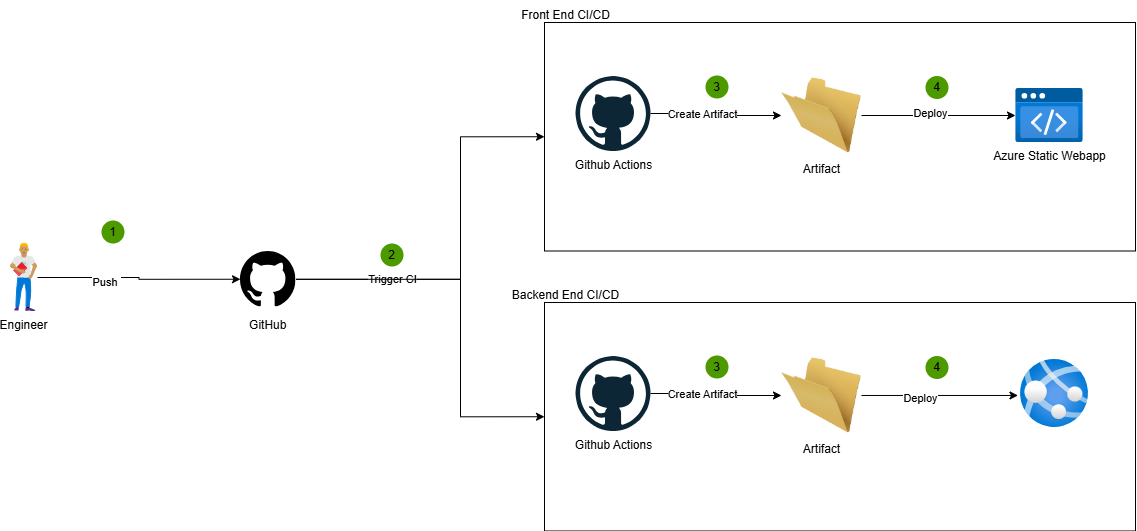

The diagram above was exported from draw.io. Its source (the exported page's mxGraphModel, read from the mxfile embedded in the PNG):
<mxGraphModel dx="2253" dy="1954" grid="1" gridSize="10" guides="1" tooltips="1" connect="1" arrows="1" fold="1" page="1" pageScale="1" pageWidth="827" pageHeight="1169" math="0" shadow="0">
  <root>
    <mxCell id="0" />
    <mxCell id="1" parent="0" />
    <mxCell id="iH1DfiRrB-YtXp9Mqeux-46" value="" style="group" vertex="1" connectable="0" parent="1">
      <mxGeometry x="-590" y="-960" width="1125" height="530.5" as="geometry" />
    </mxCell>
    <mxCell id="iH1DfiRrB-YtXp9Mqeux-11" style="edgeStyle=orthogonalEdgeStyle;rounded=0;orthogonalLoop=1;jettySize=auto;html=1;entryX=0;entryY=0.5;entryDx=0;entryDy=0;" edge="1" parent="iH1DfiRrB-YtXp9Mqeux-46" source="AcxdMaKK0mU5kZiv2lnr-31" target="iH1DfiRrB-YtXp9Mqeux-14">
      <mxGeometry relative="1" as="geometry">
        <Array as="points">
          <mxPoint x="450" y="279" />
          <mxPoint x="450" y="136" />
        </Array>
      </mxGeometry>
    </mxCell>
    <mxCell id="iH1DfiRrB-YtXp9Mqeux-13" value="Trigger CI" style="edgeLabel;html=1;align=center;verticalAlign=middle;resizable=0;points=[];" vertex="1" connectable="0" parent="iH1DfiRrB-YtXp9Mqeux-11">
      <mxGeometry x="-0.228" y="2" relative="1" as="geometry">
        <mxPoint x="-55" y="2" as="offset" />
      </mxGeometry>
    </mxCell>
    <mxCell id="iH1DfiRrB-YtXp9Mqeux-37" style="edgeStyle=orthogonalEdgeStyle;rounded=0;orthogonalLoop=1;jettySize=auto;html=1;entryX=0;entryY=0.5;entryDx=0;entryDy=0;" edge="1" parent="iH1DfiRrB-YtXp9Mqeux-46" source="AcxdMaKK0mU5kZiv2lnr-31" target="iH1DfiRrB-YtXp9Mqeux-27">
      <mxGeometry relative="1" as="geometry">
        <Array as="points">
          <mxPoint x="450" y="279" />
          <mxPoint x="450" y="416" />
        </Array>
      </mxGeometry>
    </mxCell>
    <mxCell id="AcxdMaKK0mU5kZiv2lnr-31" value="GitHub" style="shape=image;verticalLabelPosition=bottom;labelBackgroundColor=#ffffff;verticalAlign=top;aspect=fixed;imageAspect=0;image=data:image/svg+xml,(base64 omitted: 3116 chars);spacingTop=4;" parent="iH1DfiRrB-YtXp9Mqeux-46" vertex="1">
      <mxGeometry x="230" y="251" width="55.5" height="55.5" as="geometry" />
    </mxCell>
    <mxCell id="iH1DfiRrB-YtXp9Mqeux-4" style="edgeStyle=orthogonalEdgeStyle;rounded=0;orthogonalLoop=1;jettySize=auto;html=1;entryX=0;entryY=0.5;entryDx=0;entryDy=0;" edge="1" parent="iH1DfiRrB-YtXp9Mqeux-46" source="iH1DfiRrB-YtXp9Mqeux-1" target="AcxdMaKK0mU5kZiv2lnr-31">
      <mxGeometry relative="1" as="geometry" />
    </mxCell>
    <mxCell id="iH1DfiRrB-YtXp9Mqeux-7" value="Push&amp;nbsp;" style="edgeLabel;html=1;align=center;verticalAlign=middle;resizable=0;points=[];" vertex="1" connectable="0" parent="iH1DfiRrB-YtXp9Mqeux-4">
      <mxGeometry x="-0.3498" y="-4" relative="1" as="geometry">
        <mxPoint x="1" as="offset" />
      </mxGeometry>
    </mxCell>
    <mxCell id="iH1DfiRrB-YtXp9Mqeux-1" value="Engineer" style="shape=image;verticalLabelPosition=bottom;labelBackgroundColor=none;verticalAlign=top;aspect=fixed;imageAspect=0;image=data:image/svg+xml,(base64 omitted: 27232 chars);" vertex="1" parent="iH1DfiRrB-YtXp9Mqeux-46">
      <mxGeometry y="243" width="27" height="68" as="geometry" />
    </mxCell>
    <mxCell id="iH1DfiRrB-YtXp9Mqeux-3" value="1" style="ellipse;whiteSpace=wrap;html=1;aspect=fixed;fillColor=#4D9900;strokeColor=none;labelBackgroundColor=none;" vertex="1" parent="iH1DfiRrB-YtXp9Mqeux-46">
      <mxGeometry x="91" y="220" width="23" height="23" as="geometry" />
    </mxCell>
    <mxCell id="iH1DfiRrB-YtXp9Mqeux-9" value="2" style="ellipse;whiteSpace=wrap;html=1;aspect=fixed;fillColor=#4D9900;strokeColor=none;labelBackgroundColor=none;" vertex="1" parent="iH1DfiRrB-YtXp9Mqeux-46">
      <mxGeometry x="370" y="243" width="23" height="23" as="geometry" />
    </mxCell>
    <mxCell id="iH1DfiRrB-YtXp9Mqeux-27" value="" style="rounded=0;whiteSpace=wrap;html=1;" vertex="1" parent="iH1DfiRrB-YtXp9Mqeux-46">
      <mxGeometry x="534" y="302" width="591" height="228.5" as="geometry" />
    </mxCell>
    <mxCell id="iH1DfiRrB-YtXp9Mqeux-28" style="edgeStyle=orthogonalEdgeStyle;rounded=0;orthogonalLoop=1;jettySize=auto;html=1;entryX=0;entryY=0.5;entryDx=0;entryDy=0;" edge="1" parent="iH1DfiRrB-YtXp9Mqeux-46" source="iH1DfiRrB-YtXp9Mqeux-30" target="iH1DfiRrB-YtXp9Mqeux-33">
      <mxGeometry relative="1" as="geometry" />
    </mxCell>
    <mxCell id="iH1DfiRrB-YtXp9Mqeux-29" value="Create Artifact" style="edgeLabel;html=1;align=center;verticalAlign=middle;resizable=0;points=[];" vertex="1" connectable="0" parent="iH1DfiRrB-YtXp9Mqeux-28">
      <mxGeometry x="-0.2373" relative="1" as="geometry">
        <mxPoint as="offset" />
      </mxGeometry>
    </mxCell>
    <mxCell id="iH1DfiRrB-YtXp9Mqeux-30" value="Github Actions" style="dashed=0;outlineConnect=0;html=1;align=center;labelPosition=center;verticalLabelPosition=bottom;verticalAlign=top;shape=mxgraph.weblogos.github" vertex="1" parent="iH1DfiRrB-YtXp9Mqeux-46">
      <mxGeometry x="565" y="355.5" width="75" height="75" as="geometry" />
    </mxCell>
    <mxCell id="iH1DfiRrB-YtXp9Mqeux-31" value="Backend End CI/CD" style="text;html=1;align=center;verticalAlign=middle;resizable=0;points=[];autosize=1;strokeColor=none;fillColor=none;" vertex="1" parent="iH1DfiRrB-YtXp9Mqeux-46">
      <mxGeometry x="490" y="280" width="130" height="30" as="geometry" />
    </mxCell>
    <mxCell id="iH1DfiRrB-YtXp9Mqeux-32" style="edgeStyle=orthogonalEdgeStyle;rounded=0;orthogonalLoop=1;jettySize=auto;html=1;entryX=-0.037;entryY=0.529;entryDx=0;entryDy=0;entryPerimeter=0;" edge="1" parent="iH1DfiRrB-YtXp9Mqeux-46" source="iH1DfiRrB-YtXp9Mqeux-33" target="iH1DfiRrB-YtXp9Mqeux-42">
      <mxGeometry relative="1" as="geometry">
        <mxPoint x="1005" y="395" as="targetPoint" />
      </mxGeometry>
    </mxCell>
    <mxCell id="iH1DfiRrB-YtXp9Mqeux-43" value="Deploy" style="edgeLabel;html=1;align=center;verticalAlign=middle;resizable=0;points=[];" vertex="1" connectable="0" parent="iH1DfiRrB-YtXp9Mqeux-32">
      <mxGeometry x="-0.2619" y="-3" relative="1" as="geometry">
        <mxPoint as="offset" />
      </mxGeometry>
    </mxCell>
    <mxCell id="iH1DfiRrB-YtXp9Mqeux-33" value="Artifact" style="image;html=1;image=img/lib/clip_art/general/Empty_Folder_128x128.png" vertex="1" parent="iH1DfiRrB-YtXp9Mqeux-46">
      <mxGeometry x="771" y="355" width="80" height="80" as="geometry" />
    </mxCell>
    <mxCell id="iH1DfiRrB-YtXp9Mqeux-34" value="3" style="ellipse;whiteSpace=wrap;html=1;aspect=fixed;fillColor=#4D9900;strokeColor=none;labelBackgroundColor=none;" vertex="1" parent="iH1DfiRrB-YtXp9Mqeux-46">
      <mxGeometry x="695" y="355" width="23" height="23" as="geometry" />
    </mxCell>
    <mxCell id="iH1DfiRrB-YtXp9Mqeux-36" value="4" style="ellipse;whiteSpace=wrap;html=1;aspect=fixed;fillColor=#4D9900;strokeColor=none;labelBackgroundColor=none;" vertex="1" parent="iH1DfiRrB-YtXp9Mqeux-46">
      <mxGeometry x="915" y="355.5" width="23" height="23" as="geometry" />
    </mxCell>
    <mxCell id="iH1DfiRrB-YtXp9Mqeux-42" value="" style="image;aspect=fixed;html=1;points=[];align=center;fontSize=12;image=img/lib/azure2/app_services/App_Services.svg;" vertex="1" parent="iH1DfiRrB-YtXp9Mqeux-46">
      <mxGeometry x="1010" y="359" width="68" height="68" as="geometry" />
    </mxCell>
    <mxCell id="iH1DfiRrB-YtXp9Mqeux-14" value="" style="rounded=0;whiteSpace=wrap;html=1;" vertex="1" parent="iH1DfiRrB-YtXp9Mqeux-46">
      <mxGeometry x="534" y="22" width="591" height="228.5" as="geometry" />
    </mxCell>
    <mxCell id="iH1DfiRrB-YtXp9Mqeux-17" style="edgeStyle=orthogonalEdgeStyle;rounded=0;orthogonalLoop=1;jettySize=auto;html=1;entryX=0;entryY=0.5;entryDx=0;entryDy=0;" edge="1" parent="iH1DfiRrB-YtXp9Mqeux-46" source="iH1DfiRrB-YtXp9Mqeux-10" target="iH1DfiRrB-YtXp9Mqeux-16">
      <mxGeometry relative="1" as="geometry" />
    </mxCell>
    <mxCell id="iH1DfiRrB-YtXp9Mqeux-19" value="Create Artifact" style="edgeLabel;html=1;align=center;verticalAlign=middle;resizable=0;points=[];" vertex="1" connectable="0" parent="iH1DfiRrB-YtXp9Mqeux-17">
      <mxGeometry x="-0.2373" relative="1" as="geometry">
        <mxPoint as="offset" />
      </mxGeometry>
    </mxCell>
    <mxCell id="iH1DfiRrB-YtXp9Mqeux-10" value="Github Actions" style="dashed=0;outlineConnect=0;html=1;align=center;labelPosition=center;verticalLabelPosition=bottom;verticalAlign=top;shape=mxgraph.weblogos.github" vertex="1" parent="iH1DfiRrB-YtXp9Mqeux-46">
      <mxGeometry x="565" y="75.5" width="75" height="75" as="geometry" />
    </mxCell>
    <mxCell id="iH1DfiRrB-YtXp9Mqeux-15" value="Front End CI/CD" style="text;html=1;align=center;verticalAlign=middle;resizable=0;points=[];autosize=1;strokeColor=none;fillColor=none;" vertex="1" parent="iH1DfiRrB-YtXp9Mqeux-46">
      <mxGeometry x="500" width="110" height="30" as="geometry" />
    </mxCell>
    <mxCell id="iH1DfiRrB-YtXp9Mqeux-21" style="edgeStyle=orthogonalEdgeStyle;rounded=0;orthogonalLoop=1;jettySize=auto;html=1;" edge="1" parent="iH1DfiRrB-YtXp9Mqeux-46" source="iH1DfiRrB-YtXp9Mqeux-16" target="iH1DfiRrB-YtXp9Mqeux-20">
      <mxGeometry relative="1" as="geometry" />
    </mxCell>
    <mxCell id="iH1DfiRrB-YtXp9Mqeux-44" value="Deploy" style="edgeLabel;html=1;align=center;verticalAlign=middle;resizable=0;points=[];" vertex="1" connectable="0" parent="iH1DfiRrB-YtXp9Mqeux-21">
      <mxGeometry x="-0.1201" y="2" relative="1" as="geometry">
        <mxPoint y="-1" as="offset" />
      </mxGeometry>
    </mxCell>
    <mxCell id="iH1DfiRrB-YtXp9Mqeux-16" value="Artifact" style="image;html=1;image=img/lib/clip_art/general/Empty_Folder_128x128.png" vertex="1" parent="iH1DfiRrB-YtXp9Mqeux-46">
      <mxGeometry x="771" y="75" width="80" height="80" as="geometry" />
    </mxCell>
    <mxCell id="iH1DfiRrB-YtXp9Mqeux-18" value="3" style="ellipse;whiteSpace=wrap;html=1;aspect=fixed;fillColor=#4D9900;strokeColor=none;labelBackgroundColor=none;" vertex="1" parent="iH1DfiRrB-YtXp9Mqeux-46">
      <mxGeometry x="695" y="75" width="23" height="23" as="geometry" />
    </mxCell>
    <mxCell id="iH1DfiRrB-YtXp9Mqeux-20" value="Azure Static Webapp" style="image;aspect=fixed;html=1;points=[];align=center;fontSize=12;image=img/lib/azure2/preview/Static_Apps.svg;" vertex="1" parent="iH1DfiRrB-YtXp9Mqeux-46">
      <mxGeometry x="1005" y="88" width="68" height="54" as="geometry" />
    </mxCell>
    <mxCell id="iH1DfiRrB-YtXp9Mqeux-23" value="4" style="ellipse;whiteSpace=wrap;html=1;aspect=fixed;fillColor=#4D9900;strokeColor=none;labelBackgroundColor=none;" vertex="1" parent="iH1DfiRrB-YtXp9Mqeux-46">
      <mxGeometry x="915" y="75.5" width="23" height="23" as="geometry" />
    </mxCell>
  </root>
</mxGraphModel>